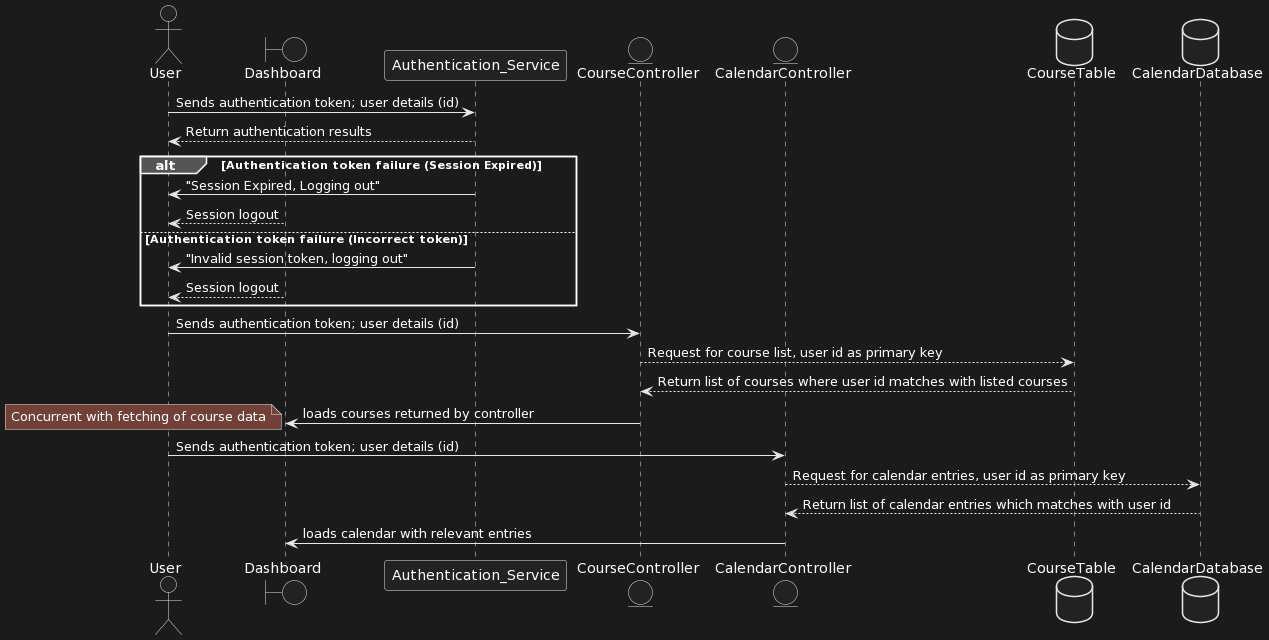

The diagram above was rendered by PlantUML. Its source (embedded in the PNG):
@startuml
actor User

boundary Dashboard
participant Authentication_Service

entity CourseController
entity CalendarController

database CourseTable
database CalendarDatabase

note left: User is already successfully logged in with auth token
User -> Authentication_Service: Sends authentication token; user details (id)
Authentication_Service --> User: Return authentication results

alt Authentication token failure (Session Expired)
    Authentication_Service -> User: "Session Expired, Logging out"
    Dashboard --> User: Session logout
else Authentication token failure (Incorrect token)
    Authentication_Service -> User: "Invalid session token, logging out"
    Dashboard --> User: Session logout
end

User -> CourseController: Sends authentication token; user details (id)
CourseController --> CourseTable: Request for course list, user id as primary key
CourseTable --> CourseController: Return list of courses where user id matches with listed courses
CourseController -> Dashboard: loads courses returned by controller 

note left: Concurrent with fetching of course data

User -> CalendarController: Sends authentication token; user details (id)
CalendarController --> CalendarDatabase: Request for calendar entries, user id as primary key
CalendarDatabase --> CalendarController: Return list of calendar entries which matches with user id
CalendarController -> Dashboard: loads calendar with relevant entries
@enduml